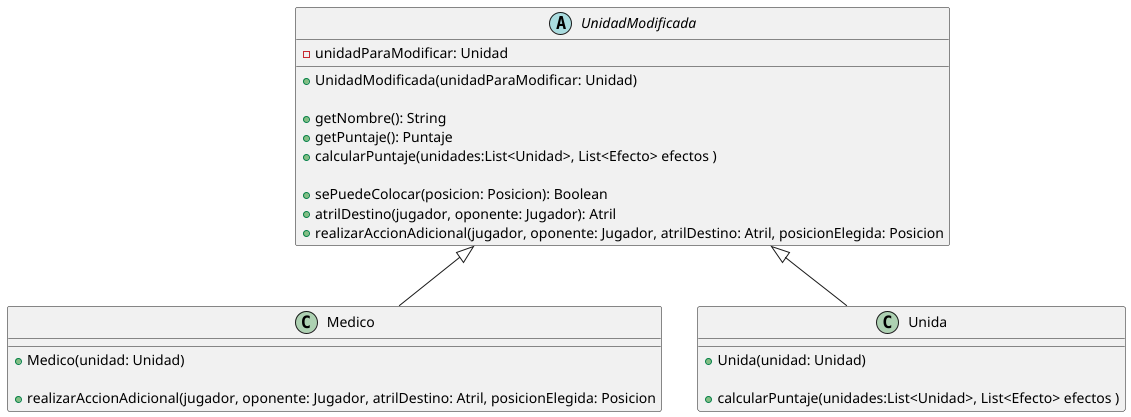

The diagram above was rendered by PlantUML. Its source (embedded in the PNG):
@startuml



abstract class UnidadModificada{
  - unidadParaModificar: Unidad
  + UnidadModificada(unidadParaModificar: Unidad)

  + getNombre(): String
  + getPuntaje(): Puntaje
  + calcularPuntaje(unidades:List<Unidad>, List<Efecto> efectos )

  + sePuedeColocar(posicion: Posicion): Boolean
  + atrilDestino(jugador, oponente: Jugador): Atril
  + realizarAccionAdicional(jugador, oponente: Jugador, atrilDestino: Atril, posicionElegida: Posicion
}

UnidadModificada <|-- Medico
UnidadModificada <|-- Unida


class Medico{
  + Medico(unidad: Unidad)

  + realizarAccionAdicional(jugador, oponente: Jugador, atrilDestino: Atril, posicionElegida: Posicion
}

class Unida{
  + Unida(unidad: Unidad)

  + calcularPuntaje(unidades:List<Unidad>, List<Efecto> efectos )

}


@enduml